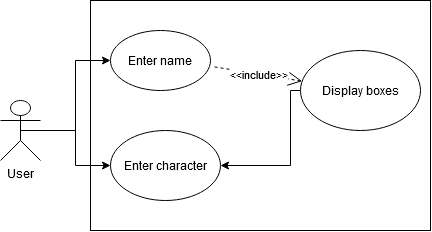

The diagram above was exported from draw.io. Its source (the exported page's mxGraphModel, read from the mxfile embedded in the PNG):
<mxGraphModel dx="723" dy="1201" grid="1" gridSize="10" guides="1" tooltips="1" connect="1" arrows="1" fold="1" page="1" pageScale="1" pageWidth="1169" pageHeight="826" background="#ffffff" math="0" shadow="0">
  <root>
    <mxCell id="0" />
    <mxCell id="1" parent="0" />
    <mxCell id="5eTY5oZcWn_9_nCVfgEu-51" style="edgeStyle=orthogonalEdgeStyle;rounded=0;orthogonalLoop=1;jettySize=auto;html=1;entryX=0;entryY=0.5;entryDx=0;entryDy=0;" edge="1" parent="1" source="5eTY5oZcWn_9_nCVfgEu-41" target="5eTY5oZcWn_9_nCVfgEu-44">
      <mxGeometry relative="1" as="geometry">
        <Array as="points">
          <mxPoint x="465" y="80" />
          <mxPoint x="465" y="10" />
        </Array>
      </mxGeometry>
    </mxCell>
    <mxCell id="5eTY5oZcWn_9_nCVfgEu-52" style="edgeStyle=orthogonalEdgeStyle;rounded=0;orthogonalLoop=1;jettySize=auto;html=1;exitX=0.5;exitY=0.5;exitDx=0;exitDy=0;exitPerimeter=0;" edge="1" parent="1" source="5eTY5oZcWn_9_nCVfgEu-41" target="5eTY5oZcWn_9_nCVfgEu-45">
      <mxGeometry relative="1" as="geometry" />
    </mxCell>
    <mxCell id="5eTY5oZcWn_9_nCVfgEu-41" value="User" style="shape=umlActor;verticalLabelPosition=bottom;verticalAlign=top;html=1;" vertex="1" parent="1">
      <mxGeometry x="390" y="50" width="40" height="60" as="geometry" />
    </mxCell>
    <mxCell id="5eTY5oZcWn_9_nCVfgEu-42" value="" style="rounded=0;whiteSpace=wrap;html=1;fillColor=none;" vertex="1" parent="1">
      <mxGeometry x="480" y="-50" width="340" height="230" as="geometry" />
    </mxCell>
    <mxCell id="5eTY5oZcWn_9_nCVfgEu-44" value="Enter name" style="ellipse;whiteSpace=wrap;html=1;" vertex="1" parent="1">
      <mxGeometry x="500" y="-20" width="100" height="60" as="geometry" />
    </mxCell>
    <mxCell id="5eTY5oZcWn_9_nCVfgEu-45" value="&lt;div&gt;Enter character&lt;/div&gt;" style="ellipse;whiteSpace=wrap;html=1;" vertex="1" parent="1">
      <mxGeometry x="500" y="80" width="110" height="70" as="geometry" />
    </mxCell>
    <mxCell id="5eTY5oZcWn_9_nCVfgEu-50" style="edgeStyle=orthogonalEdgeStyle;rounded=0;orthogonalLoop=1;jettySize=auto;html=1;exitX=0;exitY=0.5;exitDx=0;exitDy=0;entryX=1;entryY=0.5;entryDx=0;entryDy=0;" edge="1" parent="1" source="5eTY5oZcWn_9_nCVfgEu-46" target="5eTY5oZcWn_9_nCVfgEu-45">
      <mxGeometry relative="1" as="geometry">
        <Array as="points">
          <mxPoint x="680" y="40" />
          <mxPoint x="680" y="115" />
        </Array>
      </mxGeometry>
    </mxCell>
    <mxCell id="5eTY5oZcWn_9_nCVfgEu-46" value="Display boxes" style="ellipse;whiteSpace=wrap;html=1;" vertex="1" parent="1">
      <mxGeometry x="690" width="120" height="80" as="geometry" />
    </mxCell>
    <mxCell id="5eTY5oZcWn_9_nCVfgEu-49" value="&amp;lt;&amp;lt;include&amp;gt;&amp;gt;" style="endArrow=open;endSize=12;dashed=1;html=1;exitX=1.041;exitY=0.607;exitDx=0;exitDy=0;exitPerimeter=0;" edge="1" parent="1" source="5eTY5oZcWn_9_nCVfgEu-44" target="5eTY5oZcWn_9_nCVfgEu-46">
      <mxGeometry width="160" relative="1" as="geometry">
        <mxPoint x="240" y="270" as="sourcePoint" />
        <mxPoint x="400" y="270" as="targetPoint" />
      </mxGeometry>
    </mxCell>
  </root>
</mxGraphModel>